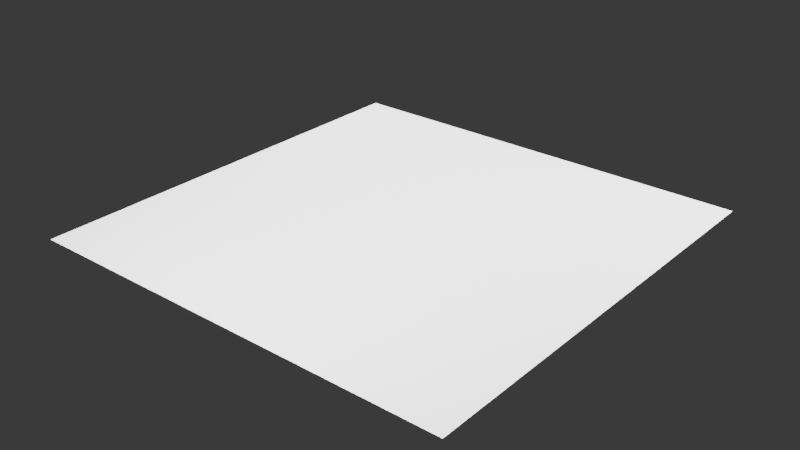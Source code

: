 # Source: Wildshift_Knight_01.blend  (saved by Blender 4.5.87; exported with 4.5.12 LTS)
import bpy
from mathutils import Matrix  # noqa: F401  (used for matrix-valued properties, if any)

bpy.ops.wm.read_factory_settings(use_empty=True)
scene = bpy.context.scene
scene.name = 'Scene'

# ---- collections
col_reference = bpy.data.collections.new('Reference'); scene.collection.children.link(col_reference)
col_blockout = bpy.data.collections.new('Blockout'); scene.collection.children.link(col_blockout)
col_body = bpy.data.collections.new('Body'); scene.collection.children.link(col_body)
col_helmet = bpy.data.collections.new('Helmet'); scene.collection.children.link(col_helmet)
col_armor = bpy.data.collections.new('Armor'); scene.collection.children.link(col_armor)
col_cape = bpy.data.collections.new('Cape'); scene.collection.children.link(col_cape)
col_accessories = bpy.data.collections.new('Accessories'); scene.collection.children.link(col_accessories)
col_weapon = bpy.data.collections.new('Weapon'); scene.collection.children.link(col_weapon)
col_rig = bpy.data.collections.new('Rig'); scene.collection.children.link(col_rig)
col_lighting_and_cameras = bpy.data.collections.new('Lighting and Cameras'); scene.collection.children.link(col_lighting_and_cameras)

# ---- world
world_wsk_world = bpy.data.worlds.new('WSK_World'); scene.world = world_wsk_world
world_wsk_world.use_nodes = True; world_wsk_world.node_tree.nodes.clear()
_N = world_wsk_world.node_tree.nodes; _L = world_wsk_world.node_tree.links
n0 = _N.new('ShaderNodeBackground'); n0.name = 'Background'; n0.location = (-200, 100)
n0.inputs[0].default_value = (0.05, 0.05, 0.05, 1.0)
n1 = _N.new('ShaderNodeOutputWorld'); n1.name = 'World Output'; n1.location = (200, 100)
_L.new(n0.outputs[0], n1.inputs[0])
n1.is_active_output = True

# ---- cameras
cam_wsk_cam_front_ortho = bpy.data.cameras.new('WSK_Cam_Front_Ortho')
cam_wsk_cam_front_ortho.type = 'ORTHO'
cam_wsk_cam_front_ortho.ortho_scale = 2.5
cam_wsk_cam_side_ortho = bpy.data.cameras.new('WSK_Cam_Side_Ortho')
cam_wsk_cam_side_ortho.type = 'ORTHO'
cam_wsk_cam_side_ortho.ortho_scale = 2.5
cam_wsk_cam_rear_ortho = bpy.data.cameras.new('WSK_Cam_Rear_Ortho')
cam_wsk_cam_rear_ortho.type = 'ORTHO'
cam_wsk_cam_rear_ortho.ortho_scale = 2.5
cam_wsk_cam_threequarter = bpy.data.cameras.new('WSK_Cam_ThreeQuarter')

# ---- lights
light_wsk_light_key = bpy.data.lights.new('WSK_Light_Key', 'AREA')
light_wsk_light_key.energy = 800.0
light_wsk_light_key.size = 2.0
light_wsk_light_fill = bpy.data.lights.new('WSK_Light_Fill', 'AREA')
light_wsk_light_fill.energy = 300.0
light_wsk_light_fill.size = 2.0
light_wsk_light_rim = bpy.data.lights.new('WSK_Light_Rim', 'AREA')
light_wsk_light_rim.energy = 500.0
light_wsk_light_rim.size = 1.5
light_wsk_light_sun = bpy.data.lights.new('WSK_Light_Sun', 'SUN')
light_wsk_light_sun.energy = 2.0

# ---- meshes
me_plane = bpy.data.meshes.new('Plane')
me_plane.from_pydata([(-2.0, -2.0, 0.0), (2.0, -2.0, 0.0), (-2.0, 2.0, 0.0), (2.0, 2.0, 0.0)], [], [(0, 1, 3, 2)])
_uv = me_plane.uv_layers.new(name='UVMap')
_uv.uv.foreach_set('vector', [0.0, 0.0, 1.0, 0.0, 1.0, 1.0, 0.0, 1.0])
me_plane.update()

# ---- objects
ob_wsk_origin_centerline = bpy.data.objects.new('WSK_Origin_Centerline', None)
ob_wsk_heightref_2m = bpy.data.objects.new('WSK_HeightRef_2m', None)
ob_wsk_studio_ground_01 = bpy.data.objects.new('WSK_Studio_Ground_01', me_plane)
ob_wsk_cam_front_ortho = bpy.data.objects.new('WSK_Cam_Front_Ortho', cam_wsk_cam_front_ortho)
ob_wsk_cam_side_ortho = bpy.data.objects.new('WSK_Cam_Side_Ortho', cam_wsk_cam_side_ortho)
ob_wsk_cam_rear_ortho = bpy.data.objects.new('WSK_Cam_Rear_Ortho', cam_wsk_cam_rear_ortho)
ob_wsk_cam_threequarter = bpy.data.objects.new('WSK_Cam_ThreeQuarter', cam_wsk_cam_threequarter)
ob_wsk_light_key = bpy.data.objects.new('WSK_Light_Key', light_wsk_light_key)
ob_wsk_light_fill = bpy.data.objects.new('WSK_Light_Fill', light_wsk_light_fill)
ob_wsk_light_rim = bpy.data.objects.new('WSK_Light_Rim', light_wsk_light_rim)
ob_wsk_light_sun = bpy.data.objects.new('WSK_Light_Sun', light_wsk_light_sun)

# ---- transforms, parenting, visibility, modifiers, constraints
ob_wsk_origin_centerline.location = (0.0, 0.0, 0.0)
ob_wsk_origin_centerline.empty_display_size = 0.2
ob_wsk_heightref_2m.location = (0.0, 0.0, 2.0)
ob_wsk_heightref_2m.empty_display_type = 'SPHERE'
ob_wsk_heightref_2m.empty_display_size = 0.05
ob_wsk_studio_ground_01.location = (0.0, 0.0, 0.0)
ob_wsk_cam_front_ortho.location = (0.0, 4.0, 1.0)
ob_wsk_cam_front_ortho.rotation_euler = (1.571, 8.742e-08, 3.142)
ob_wsk_cam_side_ortho.location = (4.0, 0.0, 1.0)
ob_wsk_cam_side_ortho.rotation_euler = (1.571, -0.0, 1.571)
ob_wsk_cam_rear_ortho.location = (0.0, -4.0, 1.0)
ob_wsk_cam_rear_ortho.rotation_euler = (1.571, -0.0, 0.0)
ob_wsk_cam_threequarter.location = (3.0, 3.0, 1.6)
ob_wsk_cam_threequarter.rotation_euler = (1.43, -4.495e-08, 2.356)
ob_wsk_light_key.location = (3.0, 3.0, 4.0)
ob_wsk_light_key.rotation_euler = (0.9553, -7.884e-08, 2.356)
ob_wsk_light_fill.location = (-3.0, 2.0, 3.0)
ob_wsk_light_fill.rotation_euler = (1.064, 2.595e-07, -2.159)
ob_wsk_light_rim.location = (0.0, -3.0, 3.5)
ob_wsk_light_rim.rotation_euler = (0.8761, -0.0, 0.0)
ob_wsk_light_sun.location = (5.0, -2.0, 6.0)
ob_wsk_light_sun.rotation_euler = (0.8225, -6.727e-08, 1.19)

# ---- collection membership
scene.collection.objects.link(ob_wsk_origin_centerline)
scene.collection.objects.link(ob_wsk_heightref_2m)
col_lighting_and_cameras.objects.link(ob_wsk_studio_ground_01)
col_lighting_and_cameras.objects.link(ob_wsk_cam_front_ortho)
col_lighting_and_cameras.objects.link(ob_wsk_cam_side_ortho)
col_lighting_and_cameras.objects.link(ob_wsk_cam_rear_ortho)
col_lighting_and_cameras.objects.link(ob_wsk_cam_threequarter)
col_lighting_and_cameras.objects.link(ob_wsk_light_key)
col_lighting_and_cameras.objects.link(ob_wsk_light_fill)
col_lighting_and_cameras.objects.link(ob_wsk_light_rim)
col_lighting_and_cameras.objects.link(ob_wsk_light_sun)

# ---- scene / render settings (as saved in the file)
scene.frame_start = 1; scene.frame_end = 250; scene.frame_set(1)
scene.render.engine = 'BLENDER_EEVEE_NEXT'
bpy.context.view_layer.update()

# ---- added for rendering (the .blend has no active camera): camera
cam_auto = bpy.data.cameras.new('AutoCamera')
cam_auto.lens = 50.0
cam_auto.sensor_width = 36.0
cam_auto.clip_end = 1000.0
ob_auto_camera = bpy.data.objects.new('AutoCamera', cam_auto)
scene.collection.objects.link(ob_auto_camera)
ob_auto_camera.location = (5.23386, -6.28063, 4.18709)
ob_auto_camera.rotation_euler = (1.09748, -7.21219e-08, 0.694738)
scene.camera = ob_auto_camera
bpy.context.view_layer.update()
